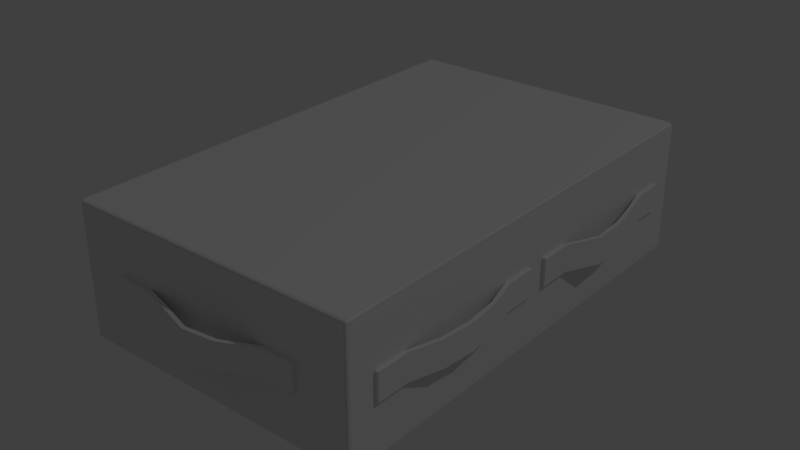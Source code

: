 # Source: space_box_variant.blend  (saved by Blender 2.79.0; exported with 4.5.12 LTS)
import bpy
from mathutils import Matrix  # noqa: F401  (used for matrix-valued properties, if any)

bpy.ops.wm.read_factory_settings(use_empty=True)
scene = bpy.context.scene
scene.name = 'Scene'

# ---- collections
col_collection_1 = bpy.data.collections.new('Collection 1'); scene.collection.children.link(col_collection_1)

# ---- node groups
ng_auto_smooth = bpy.data.node_groups.new('Auto Smooth', 'GeometryNodeTree')
_s = ng_auto_smooth.interface.new_socket(name='Geometry', in_out='OUTPUT', socket_type='NodeSocketGeometry')
_s = ng_auto_smooth.interface.new_socket(name='Geometry', in_out='INPUT', socket_type='NodeSocketGeometry')
_s = ng_auto_smooth.interface.new_socket(name='Angle', in_out='INPUT', socket_type='NodeSocketFloat')
_s.subtype = 'ANGLE'
_s.min_value = 0.0
_s.max_value = 3.142
ng_auto_smooth.is_modifier = True
_N = ng_auto_smooth.nodes; _L = ng_auto_smooth.links
n0 = _N.new('NodeGroupOutput'); n0.name = 'Group Output'; n0.location = (480, -100)
n1 = _N.new('NodeGroupInput'); n1.name = 'Group Input'; n1.location = (-420, -300)
n2 = _N.new('NodeGroupInput'); n2.name = 'Group Input.001'; n2.location = (-60, -100)
n3 = _N.new('GeometryNodeSetShadeSmooth'); n3.name = 'Set Shade Smooth'; n3.location = (120, -100)
n3.domain = 'EDGE'
n4 = _N.new('GeometryNodeSetShadeSmooth'); n4.name = 'Set Shade Smooth.001'; n4.location = (300, -100)
n5 = _N.new('GeometryNodeInputMeshEdgeAngle'); n5.name = 'Edge Angle'; n5.location = (-420, -220)
n6 = _N.new('GeometryNodeInputEdgeSmooth'); n6.name = 'Is Edge Smooth'; n6.location = (-60, -160)
n7 = _N.new('GeometryNodeInputShadeSmooth'); n7.name = 'Is Face Smooth'; n7.location = (-240, -340)
n8 = _N.new('FunctionNodeBooleanMath'); n8.name = 'Boolean Math'; n8.location = (-60, -220)
n9 = _N.new('FunctionNodeCompare'); n9.name = 'Compare'; n9.location = (-240, -180)
n9.operation = 'LESS_EQUAL'
_L.new(n5.outputs[0], n9.inputs[0])
_L.new(n4.outputs[0], n0.inputs[0])
_L.new(n1.outputs[1], n9.inputs[1])
_L.new(n9.outputs[0], n8.inputs[0])
_L.new(n7.outputs[0], n8.inputs[1])
_L.new(n2.outputs[0], n3.inputs[0])
_L.new(n6.outputs[0], n3.inputs[1])
_L.new(n3.outputs[0], n4.inputs[0])
_L.new(n8.outputs[0], n3.inputs[2])
n0.is_active_output = True

# ---- world
world_world = bpy.data.worlds.new('World'); scene.world = world_world
world_world.color = (0.05088, 0.05088, 0.05088)
world_world.use_sun_shadow = False
world_world.sun_shadow_jitter_overblur = 0.0
world_world.cycles.sampling_method = 'MANUAL'
world_world.light_settings.distance = 5.0

# ---- lights
light_lamp = bpy.data.lights.new('Lamp', 'POINT')
light_lamp.transmission_factor = 0.0
light_lamp.cutoff_distance = 30.0
light_lamp.energy = 100.0
light_lamp.shadow_buffer_clip_start = 1.001
light_lamp.shadow_soft_size = 0.1
light_lamp.shadow_maximum_resolution = 0.006
light_lamp.use_absolute_resolution = True

# ---- meshes
me_cube_003 = bpy.data.meshes.new('Cube.003')
me_cube_003.from_pydata([(-0.1884, 0.00363, -0.3019), (-0.1884, -1.49e-08, -0.2982), (-0.192, 0.00363, -0.2982), (-0.1884, 7.451e-09, 0.2982), (-0.1884, 0.00363, 0.3019), (-0.192, 0.00363, 0.2982), (-0.1884, 0.1708, -0.3019), (-0.192, 0.1708, -0.2982), (-0.1884, 0.1745, -0.2982), (-0.1884, 0.1708, 0.3019), (-0.1884, 0.1745, 0.2982), (-0.192, 0.1708, 0.2982), (0.1884, 0.00363, -0.3019), (0.192, 0.00363, -0.2982), (0.1884, -1.49e-08, -0.2982), (0.1884, 0.00363, 0.3019), (0.1884, 7.451e-09, 0.2982), (0.192, 0.00363, 0.2982), (0.1884, 0.1708, -0.3019), (0.1884, 0.1745, -0.2982), (0.192, 0.1708, -0.2982), (0.1884, 0.1708, 0.3019), (0.192, 0.1708, 0.2982), (0.1884, 0.1745, 0.2982), (0.0, 0.1708, -0.3019), (0.0, 0.1745, -0.2982), (0.0, 0.1708, 0.3019), (0.0, 0.1745, 0.2982), (0.0, 0.00363, -0.3019), (0.0, -1.49e-08, -0.2982), (0.0, 0.00363, 0.3019), (0.0, 7.451e-09, 0.2982)], [], [(29, 31, 3, 1), (20, 22, 17, 13), (26, 9, 4, 30), (2, 5, 11, 7), (25, 27, 23, 19), (0, 1, 2), (3, 4, 5), (6, 7, 8), (9, 10, 11), (12, 13, 14), (15, 16, 17), (18, 19, 20), (21, 22, 23), (6, 0, 2, 7), (1, 3, 5, 2), (4, 9, 11, 5), (10, 8, 7, 11), (24, 6, 8, 25), (26, 21, 23, 27), (22, 20, 19, 23), (12, 18, 20, 13), (21, 15, 17, 22), (16, 14, 13, 17), (28, 12, 14, 29), (30, 4, 3, 31), (24, 18, 12, 28), (6, 24, 28, 0), (15, 30, 31, 16), (0, 28, 29, 1), (9, 26, 27, 10), (18, 24, 25, 19), (8, 10, 27, 25), (21, 26, 30, 15), (14, 16, 31, 29)])
me_cube_003.polygons.foreach_set('use_smooth', [True] * 34)
_uv = me_cube_003.uv_layers.new(name='UVMap')
_uv.uv.foreach_set('vector', [0.01517, 0.3176, 0.4815, 0.3176, 0.4816, 0.02294, 0.01519, 0.02283, 0.9737, 0.3084, 0.5077, 0.3084, 0.5077, 0.04711, 0.9737, 0.04711, 0.7029, 0.9728, 0.8501, 0.9728, 0.8501, 0.7115, 0.7029, 0.7115, 0.5077, 0.04711, 0.9737, 0.04711, 0.9737, 0.3084, 0.5077, 0.3084, 0.5093, 0.3658, 0.9757, 0.3658, 0.9757, 0.6604, 0.5093, 0.6604, 0.01135, 0.02149, 0.01519, 0.02283, 0.01452, 0.01515, 0.4816, 0.02294, 0.4854, 0.0216, 0.4822, 0.01525, 0.5055, 0.6618, 0.5087, 0.6681, 0.5093, 0.6604, 0.9796, 0.6618, 0.9757, 0.6604, 0.9764, 0.6681, 0.0113, 0.0217, 0.01448, 0.01536, 0.01515, 0.02305, 0.4854, 0.0216, 0.4815, 0.02294, 0.4822, 0.01526, 0.5055, 0.6618, 0.5093, 0.6604, 0.5087, 0.6681, 0.9796, 0.6618, 0.9764, 0.6681, 0.9757, 0.6604, 0.8501, 0.9728, 0.8501, 0.7115, 0.8541, 0.7115, 0.8541, 0.9728, 0.01519, 0.02283, 0.4816, 0.02294, 0.4822, 0.01525, 0.01452, 0.01515, 0.8501, 0.7115, 0.8501, 0.9728, 0.8541, 0.9728, 0.8541, 0.7115, 0.9757, 0.6604, 0.5093, 0.6604, 0.5087, 0.6681, 0.9764, 0.6681, 0.5055, 0.3658, 0.5055, 0.6618, 0.5093, 0.6604, 0.5093, 0.3658, 0.9796, 0.3658, 0.9796, 0.6618, 0.9757, 0.6604, 0.9757, 0.3658, 0.9764, 0.6681, 0.5087, 0.6681, 0.5093, 0.6604, 0.9757, 0.6604, 0.8501, 0.7115, 0.8501, 0.9728, 0.8541, 0.9728, 0.8541, 0.7115, 0.8501, 0.9728, 0.8501, 0.7115, 0.8541, 0.7115, 0.8541, 0.9728, 0.4815, 0.02294, 0.01515, 0.02305, 0.01448, 0.01536, 0.4822, 0.01526, 0.01133, 0.3176, 0.0113, 0.0217, 0.01515, 0.02305, 0.01517, 0.3176, 0.4854, 0.3176, 0.4854, 0.0216, 0.4816, 0.02294, 0.4815, 0.3176, 0.7029, 0.9728, 0.8501, 0.9728, 0.8501, 0.7115, 0.7029, 0.7115, 0.8501, 0.9728, 0.7029, 0.9728, 0.7029, 0.7115, 0.8501, 0.7115, 0.4854, 0.0216, 0.4854, 0.3176, 0.4815, 0.3176, 0.4815, 0.02294, 0.01135, 0.02149, 0.01133, 0.3176, 0.01517, 0.3176, 0.01519, 0.02283, 0.9796, 0.6618, 0.9796, 0.3658, 0.9757, 0.3658, 0.9757, 0.6604, 0.5055, 0.6618, 0.5055, 0.3658, 0.5093, 0.3658, 0.5093, 0.6604, 0.5093, 0.6604, 0.9757, 0.6604, 0.9757, 0.3658, 0.5093, 0.3658, 0.8501, 0.9728, 0.7029, 0.9728, 0.7029, 0.7115, 0.8501, 0.7115, 0.01515, 0.02305, 0.4815, 0.02294, 0.4815, 0.3176, 0.01517, 0.3176])
me_cube_003.use_remesh_preserve_volume = False
me_cube_003.use_remesh_preserve_attributes = False
me_cube_003.use_mirror_vertex_groups = False
me_cube_003.update()
me_cube_003.normals_split_custom_set([tuple(v) for v in zip(*[iter([0.0, -1.0, -0.006065, 1.809e-05, -1.0, 0.006065, -0.01882, -0.9998, 0.005969, -0.01884, -0.9998, -0.005946, 0.9998, 0.02119, -0.00598, 0.9998, 0.02122, 0.005957, 0.9998, -0.02119, 0.005979, 0.9998, -0.02121, -0.005957, 1.741e-05, 0.02122, 0.9998, -0.01871, 0.02103, 0.9996, -0.01867, -0.02107, 0.9996, 0.0, -0.02122, 0.9998, -0.9998, -0.02119, -0.005981, -0.9998, -0.02121, 0.005957, -0.9998, 0.02119, 0.005982, -0.9998, 0.02121, -0.005959, 0.0, 1.0, -0.006065, -1.809e-05, 1.0, 0.006065, 0.01882, 0.9998, 0.005968, 0.01885, 0.9998, -0.005945, -0.0187, -0.02104, -0.9996, -0.01884, -0.9998, -0.005946, -0.9998, -0.02119, -0.005981, -0.01882, -0.9998, 0.005969, -0.01867, -0.02107, 0.9996, -0.9998, -0.02121, 0.005957, -0.01868, 0.02106, -0.9996, -0.9998, 0.02121, -0.005959, -0.01881, 0.9998, -0.005979, -0.01871, 0.02103, 0.9996, -0.01885, 0.9998, 0.005938, -0.9998, 0.02119, 0.005982, 0.01868, -0.02106, -0.9996, 0.9998, -0.02121, -0.005957, 0.01881, -0.9998, -0.005978, 0.0187, -0.02104, 0.9996, 0.01885, -0.9998, 0.005937, 0.9998, -0.02119, 0.005979, 0.0187, 0.02104, -0.9996, 0.01885, 0.9998, -0.005945, 0.9998, 0.02119, -0.00598, 0.01868, 0.02106, 0.9996, 0.9998, 0.02122, 0.005957, 0.01882, 0.9998, 0.005968, -0.01868, 0.02106, -0.9996, -0.0187, -0.02104, -0.9996, -0.9998, -0.02119, -0.005981, -0.9998, 0.02121, -0.005959, -0.01884, -0.9998, -0.005946, -0.01882, -0.9998, 0.005969, -0.9998, -0.02121, 0.005957, -0.9998, -0.02119, -0.005981, -0.01867, -0.02107, 0.9996, -0.01871, 0.02103, 0.9996, -0.9998, 0.02119, 0.005982, -0.9998, -0.02121, 0.005957, -0.01885, 0.9998, 0.005938, -0.01881, 0.9998, -0.005979, -0.9998, 0.02121, -0.005959, -0.9998, 0.02119, 0.005982, 1.73e-05, 0.02122, -0.9998, -0.01868, 0.02106, -0.9996, -0.01881, 0.9998, -0.005979, 0.0, 1.0, -0.006065, 1.741e-05, 0.02122, 0.9998, 0.01868, 0.02106, 0.9996, 0.01882, 0.9998, 0.005968, -1.809e-05, 1.0, 0.006065, 0.9998, 0.02122, 0.005957, 0.9998, 0.02119, -0.00598, 0.01885, 0.9998, -0.005945, 0.01882, 0.9998, 0.005968, 0.01868, -0.02106, -0.9996, 0.0187, 0.02104, -0.9996, 0.9998, 0.02119, -0.00598, 0.9998, -0.02121, -0.005957, 0.01868, 0.02106, 0.9996, 0.0187, -0.02104, 0.9996, 0.9998, -0.02119, 0.005979, 0.9998, 0.02122, 0.005957, 0.01885, -0.9998, 0.005937, 0.01881, -0.9998, -0.005978, 0.9998, -0.02121, -0.005957, 0.9998, -0.02119, 0.005979, -1.73e-05, -0.02122, -0.9998, 0.01868, -0.02106, -0.9996, 0.01881, -0.9998, -0.005978, 0.0, -1.0, -0.006065, 0.0, -0.02122, 0.9998, -0.01867, -0.02107, 0.9996, -0.01882, -0.9998, 0.005969, 1.809e-05, -1.0, 0.006065, 1.73e-05, 0.02122, -0.9998, 0.0187, 0.02104, -0.9996, 0.01868, -0.02106, -0.9996, -1.73e-05, -0.02122, -0.9998, -0.01868, 0.02106, -0.9996, 1.73e-05, 0.02122, -0.9998, -1.73e-05, -0.02122, -0.9998, -0.0187, -0.02104, -0.9996, 0.0187, -0.02104, 0.9996, 0.0, -0.02122, 0.9998, 1.809e-05, -1.0, 0.006065, 0.01885, -0.9998, 0.005937, -0.0187, -0.02104, -0.9996, -1.73e-05, -0.02122, -0.9998, 0.0, -1.0, -0.006065, -0.01884, -0.9998, -0.005946, -0.01871, 0.02103, 0.9996, 1.741e-05, 0.02122, 0.9998, -1.809e-05, 1.0, 0.006065, -0.01885, 0.9998, 0.005938, 0.0187, 0.02104, -0.9996, 1.73e-05, 0.02122, -0.9998, 0.0, 1.0, -0.006065, 0.01885, 0.9998, -0.005945, -0.01881, 0.9998, -0.005979, -0.01885, 0.9998, 0.005938, -1.809e-05, 1.0, 0.006065, 0.0, 1.0, -0.006065, 0.01868, 0.02106, 0.9996, 1.741e-05, 0.02122, 0.9998, 0.0, -0.02122, 0.9998, 0.0187, -0.02104, 0.9996, 0.01881, -0.9998, -0.005978, 0.01885, -0.9998, 0.005937, 1.809e-05, -1.0, 0.006065, 0.0, -1.0, -0.006065])] * 3)])
me_cube_021 = bpy.data.meshes.new('Cube.021')
me_cube_021.from_pydata([(-0.01326, -0.1971, -0.01732), (-0.01326, -0.1971, 0.01732), (-0.01326, -0.192, -0.01732), (-0.01326, -0.192, 0.01732), (-0.2656, -0.1971, -0.01732), (-0.2656, -0.1971, 0.01732), (-0.2656, -0.192, -0.01732), (-0.2656, -0.192, 0.01732), (-0.2236, -0.192, -0.01732), (-0.1815, -0.2046, -0.01732), (-0.1394, -0.2079, -0.01732), (-0.09738, -0.2035, -0.01732), (-0.05532, -0.192, -0.01732), (-0.05532, -0.192, 0.01732), (-0.09738, -0.2035, 0.01732), (-0.1394, -0.2079, 0.01732), (-0.1815, -0.2046, 0.01732), (-0.2236, -0.192, 0.01732), (-0.05532, -0.1971, -0.01732), (-0.09738, -0.2086, -0.01732), (-0.1394, -0.213, -0.01732), (-0.1815, -0.2097, -0.01732), (-0.2236, -0.1971, -0.01732), (-0.2236, -0.1971, 0.01732), (-0.1815, -0.2097, 0.01732), (-0.1394, -0.213, 0.01732), (-0.09738, -0.2086, 0.01732), (-0.05532, -0.1971, 0.01732), (-0.01326, 0.1971, -0.01732), (-0.01326, 0.1971, 0.01732), (-0.01326, 0.192, -0.01732), (-0.01326, 0.192, 0.01732), (-0.2656, 0.1971, -0.01732), (-0.2656, 0.1971, 0.01732), (-0.2656, 0.192, -0.01732), (-0.2656, 0.192, 0.01732), (-0.2236, 0.192, -0.01732), (-0.1815, 0.2036, -0.01732), (-0.1394, 0.2013, -0.01732), (-0.09738, 0.197, -0.01732), (-0.05532, 0.192, -0.01732), (-0.05532, 0.192, 0.01732), (-0.09738, 0.197, 0.01732), (-0.1394, 0.2013, 0.01732), (-0.1815, 0.2036, 0.01732), (-0.2236, 0.192, 0.01732), (-0.05532, 0.1971, -0.01732), (-0.09738, 0.202, -0.01732), (-0.1394, 0.2064, -0.01732), (-0.1815, 0.2087, -0.01732), (-0.2236, 0.1971, -0.01732), (-0.2236, 0.1971, 0.01732), (-0.1815, 0.2087, 0.01732), (-0.1394, 0.2064, 0.01732), (-0.09738, 0.202, 0.01732), (-0.05532, 0.1971, 0.01732)], [], [(0, 2, 3, 1), (6, 4, 5, 7), (18, 0, 1, 27), (8, 22, 4, 6), (13, 27, 1, 3), (7, 5, 23, 17), (17, 23, 24, 16), (16, 24, 25, 15), (15, 25, 26, 14), (14, 26, 27, 13), (2, 0, 18, 12), (12, 18, 19, 11), (11, 19, 20, 10), (10, 20, 21, 9), (9, 21, 22, 8), (4, 22, 23, 5), (22, 21, 24, 23), (21, 20, 25, 24), (20, 19, 26, 25), (19, 18, 27, 26), (12, 11, 14, 13), (11, 10, 15, 14), (10, 9, 16, 15), (9, 8, 17, 16), (28, 29, 31, 30), (34, 35, 33, 32), (46, 55, 29, 28), (36, 34, 32, 50), (41, 31, 29, 55), (35, 45, 51, 33), (45, 44, 52, 51), (44, 43, 53, 52), (43, 42, 54, 53), (42, 41, 55, 54), (30, 40, 46, 28), (40, 39, 47, 46), (39, 38, 48, 47), (38, 37, 49, 48), (37, 36, 50, 49), (32, 33, 51, 50), (50, 51, 52, 49), (49, 52, 53, 48), (48, 53, 54, 47), (47, 54, 55, 46), (40, 41, 42, 39), (39, 42, 43, 38), (38, 43, 44, 37), (37, 44, 45, 36)])
me_cube_021.polygons.foreach_set('use_smooth', [True] * 48)
_uv = me_cube_021.uv_layers.new(name='CarteUV')
_uv.uv.foreach_set('vector', [0.921, 0.8906, 0.9182, 0.8906, 0.9182, 0.9288, 0.921, 0.9288, 0.9182, 0.8906, 0.921, 0.8906, 0.921, 0.9288, 0.9182, 0.9288, 0.9442, 0.8906, 0.921, 0.8906, 0.921, 0.9288, 0.9442, 0.9288, 0.9466, 0.9378, 0.9466, 0.9434, 0.9234, 0.9434, 0.9234, 0.9378, 0.9466, 0.9378, 0.9466, 0.9434, 0.9234, 0.9434, 0.9234, 0.9378, 0.9234, 0.9378, 0.9234, 0.9434, 0.9466, 0.9434, 0.9466, 0.9378, 0.9466, 0.9378, 0.9466, 0.9434, 0.9699, 0.9434, 0.9699, 0.9378, 0.9699, 0.9378, 0.9699, 0.9434, 0.9931, 0.9434, 0.9931, 0.9378, 0.9931, 0.9378, 0.9931, 0.9434, 0.9699, 0.9434, 0.9699, 0.9378, 0.9699, 0.9378, 0.9699, 0.9434, 0.9466, 0.9434, 0.9466, 0.9378, 0.9234, 0.9378, 0.9234, 0.9434, 0.9466, 0.9434, 0.9466, 0.9378, 0.9466, 0.9378, 0.9466, 0.9434, 0.9699, 0.9434, 0.9699, 0.9378, 0.9699, 0.9378, 0.9699, 0.9434, 0.9931, 0.9434, 0.9931, 0.9378, 0.9931, 0.9378, 0.9931, 0.9434, 0.9699, 0.9434, 0.9699, 0.9378, 0.9699, 0.9378, 0.9699, 0.9434, 0.9466, 0.9434, 0.9466, 0.9378, 0.921, 0.8906, 0.9442, 0.8906, 0.9442, 0.9288, 0.921, 0.9288, 0.9442, 0.8906, 0.97, 0.8906, 0.97, 0.9288, 0.9442, 0.9288, 0.97, 0.8906, 0.9934, 0.8906, 0.9934, 0.9288, 0.97, 0.9288, 0.9934, 0.8906, 0.97, 0.8906, 0.97, 0.9288, 0.9934, 0.9288, 0.97, 0.8906, 0.9442, 0.8906, 0.9442, 0.9288, 0.97, 0.9288, 0.9437, 0.9883, 0.9695, 0.9883, 0.9695, 0.9501, 0.9437, 0.9501, 0.9695, 0.9883, 0.9929, 0.9883, 0.9929, 0.9501, 0.9695, 0.9501, 0.9929, 0.9883, 0.9695, 0.9883, 0.9695, 0.9501, 0.9929, 0.9501, 0.9695, 0.9883, 0.9437, 0.9883, 0.9437, 0.9501, 0.9695, 0.9501, 0.921, 0.8906, 0.921, 0.9288, 0.9182, 0.9288, 0.9182, 0.8906, 0.9182, 0.8906, 0.9182, 0.9288, 0.921, 0.9288, 0.921, 0.8906, 0.9442, 0.8906, 0.9442, 0.9288, 0.921, 0.9288, 0.921, 0.8906, 0.9466, 0.9378, 0.9234, 0.9378, 0.9234, 0.9434, 0.9466, 0.9434, 0.9466, 0.9378, 0.9234, 0.9378, 0.9234, 0.9434, 0.9466, 0.9434, 0.9234, 0.9378, 0.9466, 0.9378, 0.9466, 0.9434, 0.9234, 0.9434, 0.9466, 0.9378, 0.9699, 0.9378, 0.9699, 0.9434, 0.9466, 0.9434, 0.9699, 0.9378, 0.9931, 0.9378, 0.9931, 0.9434, 0.9699, 0.9434, 0.9931, 0.9378, 0.9699, 0.9378, 0.9699, 0.9434, 0.9931, 0.9434, 0.9699, 0.9378, 0.9466, 0.9378, 0.9466, 0.9434, 0.9699, 0.9434, 0.9234, 0.9378, 0.9466, 0.9378, 0.9466, 0.9434, 0.9234, 0.9434, 0.9466, 0.9378, 0.9699, 0.9378, 0.9699, 0.9434, 0.9466, 0.9434, 0.9699, 0.9378, 0.9931, 0.9378, 0.9931, 0.9434, 0.9699, 0.9434, 0.9931, 0.9378, 0.9699, 0.9378, 0.9699, 0.9434, 0.9931, 0.9434, 0.9699, 0.9378, 0.9466, 0.9378, 0.9466, 0.9434, 0.9699, 0.9434, 0.921, 0.8906, 0.921, 0.9288, 0.9442, 0.9288, 0.9442, 0.8906, 0.9442, 0.8906, 0.9442, 0.9288, 0.97, 0.9288, 0.97, 0.8906, 0.97, 0.8906, 0.97, 0.9288, 0.9934, 0.9288, 0.9934, 0.8906, 0.9934, 0.8906, 0.9934, 0.9288, 0.97, 0.9288, 0.97, 0.8906, 0.97, 0.8906, 0.97, 0.9288, 0.9442, 0.9288, 0.9442, 0.8906, 0.9437, 0.9883, 0.9437, 0.9501, 0.9695, 0.9501, 0.9695, 0.9883, 0.9695, 0.9883, 0.9695, 0.9501, 0.9929, 0.9501, 0.9929, 0.9883, 0.9929, 0.9883, 0.9929, 0.9501, 0.9695, 0.9501, 0.9695, 0.9883, 0.9695, 0.9883, 0.9695, 0.9501, 0.9437, 0.9501, 0.9437, 0.9883])
me_cube_021.use_remesh_preserve_volume = False
me_cube_021.use_remesh_preserve_attributes = False
me_cube_021.use_mirror_vertex_groups = False
me_cube_021.update()
me_cube_020 = bpy.data.meshes.new('Cube.020')
me_cube_020.from_pydata([(0.01326, -0.1971, -0.01732), (0.01326, -0.1971, 0.01732), (0.01326, -0.192, -0.01732), (0.01326, -0.192, 0.01732), (0.2656, -0.1971, -0.01732), (0.2656, -0.1971, 0.01732), (0.2656, -0.192, -0.01732), (0.2656, -0.192, 0.01732), (0.2236, -0.192, -0.01732), (0.1815, -0.2024, -0.01732), (0.1394, -0.2106, -0.01732), (0.09738, -0.2123, -0.01732), (0.05532, -0.192, -0.01732), (0.05532, -0.192, 0.01732), (0.09738, -0.2123, 0.01732), (0.1394, -0.2106, 0.01732), (0.1815, -0.2024, 0.01732), (0.2236, -0.192, 0.01732), (0.05532, -0.1971, -0.01732), (0.09738, -0.2174, -0.01732), (0.1394, -0.2157, -0.01732), (0.1815, -0.2074, -0.01732), (0.2236, -0.1971, -0.01732), (0.2236, -0.1971, 0.01732), (0.1815, -0.2074, 0.01732), (0.1394, -0.2157, 0.01732), (0.09738, -0.2174, 0.01732), (0.05532, -0.1971, 0.01732), (0.01326, 0.1971, -0.01732), (0.01326, 0.1971, 0.01732), (0.01326, 0.192, -0.01732), (0.01326, 0.192, 0.01732), (0.2656, 0.1971, -0.01732), (0.2656, 0.1971, 0.01732), (0.2656, 0.192, -0.01732), (0.2656, 0.192, 0.01732), (0.2236, 0.192, -0.01732), (0.1815, 0.2042, -0.01732), (0.1394, 0.2105, -0.01732), (0.09738, 0.2071, -0.01732), (0.05532, 0.192, -0.01732), (0.05532, 0.192, 0.01732), (0.09738, 0.2071, 0.01732), (0.1394, 0.2105, 0.01732), (0.1815, 0.2042, 0.01732), (0.2236, 0.192, 0.01732), (0.05532, 0.1971, -0.01732), (0.09738, 0.2122, -0.01732), (0.1394, 0.2156, -0.01732), (0.1815, 0.2093, -0.01732), (0.2236, 0.1971, -0.01732), (0.2236, 0.1971, 0.01732), (0.1815, 0.2093, 0.01732), (0.1394, 0.2156, 0.01732), (0.09738, 0.2122, 0.01732), (0.05532, 0.1971, 0.01732)], [], [(0, 1, 3, 2), (6, 7, 5, 4), (18, 27, 1, 0), (8, 6, 4, 22), (13, 3, 1, 27), (7, 17, 23, 5), (17, 16, 24, 23), (16, 15, 25, 24), (15, 14, 26, 25), (14, 13, 27, 26), (2, 12, 18, 0), (12, 11, 19, 18), (11, 10, 20, 19), (10, 9, 21, 20), (9, 8, 22, 21), (4, 5, 23, 22), (22, 23, 24, 21), (21, 24, 25, 20), (20, 25, 26, 19), (19, 26, 27, 18), (12, 13, 14, 11), (11, 14, 15, 10), (10, 15, 16, 9), (9, 16, 17, 8), (28, 30, 31, 29), (34, 32, 33, 35), (46, 28, 29, 55), (36, 50, 32, 34), (41, 55, 29, 31), (35, 33, 51, 45), (45, 51, 52, 44), (44, 52, 53, 43), (43, 53, 54, 42), (42, 54, 55, 41), (30, 28, 46, 40), (40, 46, 47, 39), (39, 47, 48, 38), (38, 48, 49, 37), (37, 49, 50, 36), (32, 50, 51, 33), (50, 49, 52, 51), (49, 48, 53, 52), (48, 47, 54, 53), (47, 46, 55, 54), (40, 39, 42, 41), (39, 38, 43, 42), (38, 37, 44, 43), (37, 36, 45, 44)])
me_cube_020.polygons.foreach_set('use_smooth', [True] * 48)
_uv = me_cube_020.uv_layers.new(name='CarteUV')
_uv.uv.foreach_set('vector', [0.921, 0.8906, 0.921, 0.9288, 0.9182, 0.9288, 0.9182, 0.8906, 0.9182, 0.8906, 0.9182, 0.9288, 0.921, 0.9288, 0.921, 0.8906, 0.9442, 0.8906, 0.9442, 0.9288, 0.921, 0.9288, 0.921, 0.8906, 0.9466, 0.9378, 0.9234, 0.9378, 0.9234, 0.9434, 0.9466, 0.9434, 0.9466, 0.9378, 0.9234, 0.9378, 0.9234, 0.9434, 0.9466, 0.9434, 0.9234, 0.9378, 0.9466, 0.9378, 0.9466, 0.9434, 0.9234, 0.9434, 0.9466, 0.9378, 0.9699, 0.9378, 0.9699, 0.9434, 0.9466, 0.9434, 0.9699, 0.9378, 0.9931, 0.9378, 0.9931, 0.9434, 0.9699, 0.9434, 0.9931, 0.9378, 0.9699, 0.9378, 0.9699, 0.9434, 0.9931, 0.9434, 0.9699, 0.9378, 0.9466, 0.9378, 0.9466, 0.9434, 0.9699, 0.9434, 0.9234, 0.9378, 0.9466, 0.9378, 0.9466, 0.9434, 0.9234, 0.9434, 0.9466, 0.9378, 0.9699, 0.9378, 0.9699, 0.9434, 0.9466, 0.9434, 0.9699, 0.9378, 0.9931, 0.9378, 0.9931, 0.9434, 0.9699, 0.9434, 0.9931, 0.9378, 0.9699, 0.9378, 0.9699, 0.9434, 0.9931, 0.9434, 0.9699, 0.9378, 0.9466, 0.9378, 0.9466, 0.9434, 0.9699, 0.9434, 0.921, 0.8906, 0.921, 0.9288, 0.9442, 0.9288, 0.9442, 0.8906, 0.9442, 0.8906, 0.9442, 0.9288, 0.97, 0.9288, 0.97, 0.8906, 0.97, 0.8906, 0.97, 0.9288, 0.9934, 0.9288, 0.9934, 0.8906, 0.9934, 0.8906, 0.9934, 0.9288, 0.97, 0.9288, 0.97, 0.8906, 0.97, 0.8906, 0.97, 0.9288, 0.9442, 0.9288, 0.9442, 0.8906, 0.9437, 0.9883, 0.9437, 0.9501, 0.9695, 0.9501, 0.9695, 0.9883, 0.9695, 0.9883, 0.9695, 0.9501, 0.9929, 0.9501, 0.9929, 0.9883, 0.9929, 0.9883, 0.9929, 0.9501, 0.9695, 0.9501, 0.9695, 0.9883, 0.9695, 0.9883, 0.9695, 0.9501, 0.9437, 0.9501, 0.9437, 0.9883, 0.921, 0.8906, 0.9182, 0.8906, 0.9182, 0.9288, 0.921, 0.9288, 0.9182, 0.8906, 0.921, 0.8906, 0.921, 0.9288, 0.9182, 0.9288, 0.9442, 0.8906, 0.921, 0.8906, 0.921, 0.9288, 0.9442, 0.9288, 0.9466, 0.9378, 0.9466, 0.9434, 0.9234, 0.9434, 0.9234, 0.9378, 0.9466, 0.9378, 0.9466, 0.9434, 0.9234, 0.9434, 0.9234, 0.9378, 0.9234, 0.9378, 0.9234, 0.9434, 0.9466, 0.9434, 0.9466, 0.9378, 0.9466, 0.9378, 0.9466, 0.9434, 0.9699, 0.9434, 0.9699, 0.9378, 0.9699, 0.9378, 0.9699, 0.9434, 0.9931, 0.9434, 0.9931, 0.9378, 0.9931, 0.9378, 0.9931, 0.9434, 0.9699, 0.9434, 0.9699, 0.9378, 0.9699, 0.9378, 0.9699, 0.9434, 0.9466, 0.9434, 0.9466, 0.9378, 0.9234, 0.9378, 0.9234, 0.9434, 0.9466, 0.9434, 0.9466, 0.9378, 0.9466, 0.9378, 0.9466, 0.9434, 0.9699, 0.9434, 0.9699, 0.9378, 0.9699, 0.9378, 0.9699, 0.9434, 0.9931, 0.9434, 0.9931, 0.9378, 0.9931, 0.9378, 0.9931, 0.9434, 0.9699, 0.9434, 0.9699, 0.9378, 0.9699, 0.9378, 0.9699, 0.9434, 0.9466, 0.9434, 0.9466, 0.9378, 0.921, 0.8906, 0.9442, 0.8906, 0.9442, 0.9288, 0.921, 0.9288, 0.9442, 0.8906, 0.97, 0.8906, 0.97, 0.9288, 0.9442, 0.9288, 0.97, 0.8906, 0.9934, 0.8906, 0.9934, 0.9288, 0.97, 0.9288, 0.9934, 0.8906, 0.97, 0.8906, 0.97, 0.9288, 0.9934, 0.9288, 0.97, 0.8906, 0.9442, 0.8906, 0.9442, 0.9288, 0.97, 0.9288, 0.9437, 0.9883, 0.9695, 0.9883, 0.9695, 0.9501, 0.9437, 0.9501, 0.9695, 0.9883, 0.9929, 0.9883, 0.9929, 0.9501, 0.9695, 0.9501, 0.9929, 0.9883, 0.9695, 0.9883, 0.9695, 0.9501, 0.9929, 0.9501, 0.9695, 0.9883, 0.9437, 0.9883, 0.9437, 0.9501, 0.9695, 0.9501])
me_cube_020.use_remesh_preserve_volume = False
me_cube_020.use_remesh_preserve_attributes = False
me_cube_020.use_mirror_vertex_groups = False
me_cube_020.update()
me_cube_018 = bpy.data.meshes.new('Cube.018')
me_cube_018.from_pydata([(-0.1262, 0.3069, -0.01732), (-0.1262, 0.3069, 0.01732), (-0.1262, 0.3019, -0.01732), (-0.1262, 0.3019, 0.01732), (0.1262, 0.3069, -0.01732), (0.1262, 0.3069, 0.01732), (0.1262, 0.3019, -0.01732), (0.1262, 0.3019, 0.01732), (0.08412, 0.3019, -0.01732), (0.04206, 0.3248, -0.01732), (-7.451e-09, 0.3283, -0.01732), (-0.04206, 0.3182, -0.01732), (-0.08412, 0.3019, -0.01732), (-0.08412, 0.3019, 0.01732), (-0.04206, 0.3182, 0.01732), (0.0, 0.3283, 0.01732), (0.04206, 0.3248, 0.01732), (0.08412, 0.3019, 0.01732), (-0.08412, 0.3069, -0.01732), (-0.04206, 0.3233, -0.01732), (0.0, 0.3333, -0.01732), (0.04206, 0.3298, -0.01732), (0.08412, 0.3069, -0.01732), (0.08412, 0.3069, 0.01732), (0.04206, 0.3298, 0.01732), (-7.451e-09, 0.3333, 0.01732), (-0.04206, 0.3233, 0.01732), (-0.08412, 0.3069, 0.01732)], [], [(0, 2, 3, 1), (6, 4, 5, 7), (18, 0, 1, 27), (8, 22, 4, 6), (13, 27, 1, 3), (7, 5, 23, 17), (17, 23, 24, 16), (16, 24, 25, 15), (15, 25, 26, 14), (14, 26, 27, 13), (2, 0, 18, 12), (12, 18, 19, 11), (11, 19, 20, 10), (10, 20, 21, 9), (9, 21, 22, 8), (4, 22, 23, 5), (22, 21, 24, 23), (21, 20, 25, 24), (20, 19, 26, 25), (19, 18, 27, 26), (12, 11, 14, 13), (11, 10, 15, 14), (10, 9, 16, 15), (9, 8, 17, 16)])
me_cube_018.polygons.foreach_set('use_smooth', [True] * 24)
_uv = me_cube_018.uv_layers.new(name='CarteUV')
_uv.uv.foreach_set('vector', [0.921, 0.8906, 0.9182, 0.8906, 0.9182, 0.9288, 0.921, 0.9288, 0.9182, 0.8906, 0.921, 0.8906, 0.921, 0.9288, 0.9182, 0.9288, 0.9442, 0.8906, 0.921, 0.8906, 0.921, 0.9288, 0.9442, 0.9288, 0.9466, 0.9378, 0.9466, 0.9434, 0.9234, 0.9434, 0.9234, 0.9378, 0.9466, 0.9378, 0.9466, 0.9434, 0.9234, 0.9434, 0.9234, 0.9378, 0.9234, 0.9378, 0.9234, 0.9434, 0.9466, 0.9434, 0.9466, 0.9378, 0.9466, 0.9378, 0.9466, 0.9434, 0.9699, 0.9434, 0.9699, 0.9378, 0.9699, 0.9378, 0.9699, 0.9434, 0.9931, 0.9434, 0.9931, 0.9378, 0.9931, 0.9378, 0.9931, 0.9434, 0.9699, 0.9434, 0.9699, 0.9378, 0.9699, 0.9378, 0.9699, 0.9434, 0.9466, 0.9434, 0.9466, 0.9378, 0.9234, 0.9378, 0.9234, 0.9434, 0.9466, 0.9434, 0.9466, 0.9378, 0.9466, 0.9378, 0.9466, 0.9434, 0.9699, 0.9434, 0.9699, 0.9378, 0.9699, 0.9378, 0.9699, 0.9434, 0.9931, 0.9434, 0.9931, 0.9378, 0.9931, 0.9378, 0.9931, 0.9434, 0.9699, 0.9434, 0.9699, 0.9378, 0.9699, 0.9378, 0.9699, 0.9434, 0.9466, 0.9434, 0.9466, 0.9378, 0.921, 0.8906, 0.9442, 0.8906, 0.9442, 0.9288, 0.921, 0.9288, 0.9442, 0.8906, 0.97, 0.8906, 0.97, 0.9288, 0.9442, 0.9288, 0.97, 0.8906, 0.9934, 0.8906, 0.9934, 0.9288, 0.97, 0.9288, 0.9934, 0.8906, 0.97, 0.8906, 0.97, 0.9288, 0.9934, 0.9288, 0.97, 0.8906, 0.9442, 0.8906, 0.9442, 0.9288, 0.97, 0.9288, 0.9437, 0.9883, 0.9695, 0.9883, 0.9695, 0.9501, 0.9437, 0.9501, 0.9695, 0.9883, 0.9929, 0.9883, 0.9929, 0.9501, 0.9695, 0.9501, 0.9929, 0.9883, 0.9695, 0.9883, 0.9695, 0.9501, 0.9929, 0.9501, 0.9695, 0.9883, 0.9437, 0.9883, 0.9437, 0.9501, 0.9695, 0.9501])
me_cube_018.use_remesh_preserve_volume = False
me_cube_018.use_remesh_preserve_attributes = False
me_cube_018.use_mirror_vertex_groups = False
me_cube_018.update()
me_cube_014 = bpy.data.meshes.new('Cube.014')
me_cube_014.from_pydata([(-0.1262, -0.3069, -0.01732), (-0.1262, -0.3069, 0.01732), (-0.1262, -0.3019, -0.01732), (-0.1262, -0.3019, 0.01732), (0.1262, -0.3069, -0.01732), (0.1262, -0.3069, 0.01732), (0.1262, -0.3019, -0.01732), (0.1262, -0.3019, 0.01732), (0.08412, -0.3019, -0.01732), (0.04206, -0.3221, -0.01732), (-7.451e-09, -0.327, -0.01732), (-0.04206, -0.314, -0.01732), (-0.08412, -0.3019, -0.01732), (-0.08412, -0.3019, 0.01732), (-0.04206, -0.314, 0.01732), (0.0, -0.327, 0.01732), (0.04206, -0.3221, 0.01732), (0.08412, -0.3019, 0.01732), (-0.08412, -0.3069, -0.01732), (-0.04206, -0.319, -0.01732), (0.0, -0.332, -0.01732), (0.04206, -0.3272, -0.01732), (0.08412, -0.3069, -0.01732), (0.08412, -0.3069, 0.01732), (0.04206, -0.3272, 0.01732), (-7.451e-09, -0.332, 0.01732), (-0.04206, -0.319, 0.01732), (-0.08412, -0.3069, 0.01732)], [], [(0, 1, 3, 2), (6, 7, 5, 4), (18, 27, 1, 0), (8, 6, 4, 22), (13, 3, 1, 27), (7, 17, 23, 5), (17, 16, 24, 23), (16, 15, 25, 24), (15, 14, 26, 25), (14, 13, 27, 26), (2, 12, 18, 0), (12, 11, 19, 18), (11, 10, 20, 19), (10, 9, 21, 20), (9, 8, 22, 21), (4, 5, 23, 22), (22, 23, 24, 21), (21, 24, 25, 20), (20, 25, 26, 19), (19, 26, 27, 18), (12, 13, 14, 11), (11, 14, 15, 10), (10, 15, 16, 9), (9, 16, 17, 8)])
me_cube_014.polygons.foreach_set('use_smooth', [True] * 24)
_uv = me_cube_014.uv_layers.new(name='CarteUV')
_uv.uv.foreach_set('vector', [0.921, 0.8906, 0.921, 0.9288, 0.9182, 0.9288, 0.9182, 0.8906, 0.9182, 0.8906, 0.9182, 0.9288, 0.921, 0.9288, 0.921, 0.8906, 0.9442, 0.8906, 0.9442, 0.9288, 0.921, 0.9288, 0.921, 0.8906, 0.9466, 0.9378, 0.9234, 0.9378, 0.9234, 0.9434, 0.9466, 0.9434, 0.9466, 0.9378, 0.9234, 0.9378, 0.9234, 0.9434, 0.9466, 0.9434, 0.9234, 0.9378, 0.9466, 0.9378, 0.9466, 0.9434, 0.9234, 0.9434, 0.9466, 0.9378, 0.9699, 0.9378, 0.9699, 0.9434, 0.9466, 0.9434, 0.9699, 0.9378, 0.9931, 0.9378, 0.9931, 0.9434, 0.9699, 0.9434, 0.9931, 0.9378, 0.9699, 0.9378, 0.9699, 0.9434, 0.9931, 0.9434, 0.9699, 0.9378, 0.9466, 0.9378, 0.9466, 0.9434, 0.9699, 0.9434, 0.9234, 0.9378, 0.9466, 0.9378, 0.9466, 0.9434, 0.9234, 0.9434, 0.9466, 0.9378, 0.9699, 0.9378, 0.9699, 0.9434, 0.9466, 0.9434, 0.9699, 0.9378, 0.9931, 0.9378, 0.9931, 0.9434, 0.9699, 0.9434, 0.9931, 0.9378, 0.9699, 0.9378, 0.9699, 0.9434, 0.9931, 0.9434, 0.9699, 0.9378, 0.9466, 0.9378, 0.9466, 0.9434, 0.9699, 0.9434, 0.921, 0.8906, 0.921, 0.9288, 0.9442, 0.9288, 0.9442, 0.8906, 0.9442, 0.8906, 0.9442, 0.9288, 0.97, 0.9288, 0.97, 0.8906, 0.97, 0.8906, 0.97, 0.9288, 0.9934, 0.9288, 0.9934, 0.8906, 0.9934, 0.8906, 0.9934, 0.9288, 0.97, 0.9288, 0.97, 0.8906, 0.97, 0.8906, 0.97, 0.9288, 0.9442, 0.9288, 0.9442, 0.8906, 0.9437, 0.9883, 0.9437, 0.9501, 0.9695, 0.9501, 0.9695, 0.9883, 0.9695, 0.9883, 0.9695, 0.9501, 0.9929, 0.9501, 0.9929, 0.9883, 0.9929, 0.9883, 0.9929, 0.9501, 0.9695, 0.9501, 0.9695, 0.9883, 0.9695, 0.9883, 0.9695, 0.9501, 0.9437, 0.9501, 0.9437, 0.9883])
me_cube_014.use_remesh_preserve_volume = False
me_cube_014.use_remesh_preserve_attributes = False
me_cube_014.use_mirror_vertex_groups = False
me_cube_014.update()

# ---- objects
ob_space_box_variant = bpy.data.objects.new('space_box_variant', me_cube_003)
ob_handle_002 = bpy.data.objects.new('handle.002', me_cube_021)
ob_handle_003 = bpy.data.objects.new('handle.003', me_cube_020)
ob_handle_001 = bpy.data.objects.new('handle.001', me_cube_018)
ob_handle = bpy.data.objects.new('handle', me_cube_014)
ob_lamp = bpy.data.objects.new('Lamp', light_lamp)

# ---- transforms, parenting, visibility, modifiers, constraints
ob_space_box_variant.location = (0.0, 0.0, 0.0)
ob_space_box_variant.rotation_euler = (1.571, 0.0, 0.0)
ob_space_box_variant.lineart.crease_threshold = 0.0
ob_handle_002.parent = ob_space_box_variant
ob_handle_002.matrix_parent_inverse = Matrix(((1.0, 0.0, 0.0, 0.0), (0.0, -4.371e-08, 1.0, 0.08724), (0.0, -1.0, -4.371e-08, -3.813e-09), (0.0, 0.0, 0.0, 1.0)))
ob_handle_002.location = (0.0, 0.0, 0.0)
ob_handle_002.rotation_euler = (0.0, -0.0, 1.571)
ob_handle_002.lineart.crease_threshold = 0.0
_m = ob_handle_002.modifiers.new('Auto Smooth', 'NODES')
_m.node_group = ng_auto_smooth
_gi = [s.identifier for s in ng_auto_smooth.interface.items_tree if s.item_type == 'SOCKET' and s.in_out == 'INPUT']
_m[_gi[1]] = 0.5236  # Angle
ob_handle_003.parent = ob_space_box_variant
ob_handle_003.matrix_parent_inverse = Matrix(((1.0, 0.0, 0.0, 0.0), (0.0, -4.371e-08, 1.0, 0.08724), (0.0, -1.0, -4.371e-08, -3.813e-09), (0.0, 0.0, 0.0, 1.0)))
ob_handle_003.location = (0.0, 0.0, 0.0)
ob_handle_003.rotation_euler = (0.0, -0.0, 1.571)
ob_handle_003.lineart.crease_threshold = 0.0
_m = ob_handle_003.modifiers.new('Auto Smooth', 'NODES')
_m.node_group = ng_auto_smooth
_gi = [s.identifier for s in ng_auto_smooth.interface.items_tree if s.item_type == 'SOCKET' and s.in_out == 'INPUT']
_m[_gi[1]] = 0.5236  # Angle
ob_handle_001.parent = ob_space_box_variant
ob_handle_001.matrix_parent_inverse = Matrix(((1.0, 0.0, 0.0, 0.0), (0.0, -4.371e-08, 1.0, 0.08724), (0.0, -1.0, -4.371e-08, -3.813e-09), (0.0, 0.0, 0.0, 1.0)))
ob_handle_001.location = (0.0, 0.0, 0.0)
ob_handle_001.lineart.crease_threshold = 0.0
_m = ob_handle_001.modifiers.new('Auto Smooth', 'NODES')
_m.node_group = ng_auto_smooth
_gi = [s.identifier for s in ng_auto_smooth.interface.items_tree if s.item_type == 'SOCKET' and s.in_out == 'INPUT']
_m[_gi[1]] = 0.5236  # Angle
ob_handle.parent = ob_space_box_variant
ob_handle.matrix_parent_inverse = Matrix(((1.0, 0.0, 0.0, 0.0), (0.0, -4.371e-08, 1.0, 0.08724), (0.0, -1.0, -4.371e-08, -3.813e-09), (0.0, 0.0, 0.0, 1.0)))
ob_handle.location = (0.0, 0.0, 0.0)
ob_handle.lineart.crease_threshold = 0.0
_m = ob_handle.modifiers.new('Auto Smooth', 'NODES')
_m.node_group = ng_auto_smooth
_gi = [s.identifier for s in ng_auto_smooth.interface.items_tree if s.item_type == 'SOCKET' and s.in_out == 'INPUT']
_m[_gi[1]] = 0.5236  # Angle
ob_lamp.location = (4.076, 1.005, 5.904)
ob_lamp.rotation_euler = (0.6503, 0.05522, 1.866)
ob_lamp.lock_rotations_4d = False
ob_lamp.empty_display_type = 'ARROWS'
ob_lamp.color = (0.0, 0.0, 0.0, 0.0)
ob_lamp.lineart.crease_threshold = 0.0

# ---- collection membership
col_collection_1.objects.link(ob_space_box_variant)
col_collection_1.objects.link(ob_handle_002)
col_collection_1.objects.link(ob_handle_003)
col_collection_1.objects.link(ob_handle_001)
col_collection_1.objects.link(ob_handle)
col_collection_1.objects.link(ob_lamp)

# ---- scene / render settings (as saved in the file)
scene.frame_start = 1; scene.frame_end = 250; scene.frame_set(1)
scene.render.engine = 'BLENDER_EEVEE_NEXT'
scene.render.resolution_percentage = 50
scene.render.dither_intensity = 0.0
scene.render.bake_margin = 8
scene.cycles.use_denoising = False
scene.cycles.samples = 128
scene.cycles.sampling_pattern = 'TABULATED_SOBOL'
scene.cycles.use_adaptive_sampling = False
scene.cycles.use_light_tree = False
scene.cycles.blur_glossy = 0.0
scene.cycles.sample_clamp_indirect = 0.0
scene.view_settings.view_transform = 'Standard'
bpy.context.view_layer.update()

# ---- added for rendering (the .blend has no active camera): camera
cam_auto = bpy.data.cameras.new('AutoCamera')
cam_auto.lens = 50.0
cam_auto.sensor_width = 36.0
cam_auto.clip_end = 1000.0
ob_auto_camera = bpy.data.objects.new('AutoCamera', cam_auto)
scene.collection.objects.link(ob_auto_camera)
ob_auto_camera.location = (0.752911, -0.901752, 0.688832)
ob_auto_camera.rotation_euler = (1.09748, -7.21219e-08, 0.694738)
scene.camera = ob_auto_camera
bpy.context.view_layer.update()
